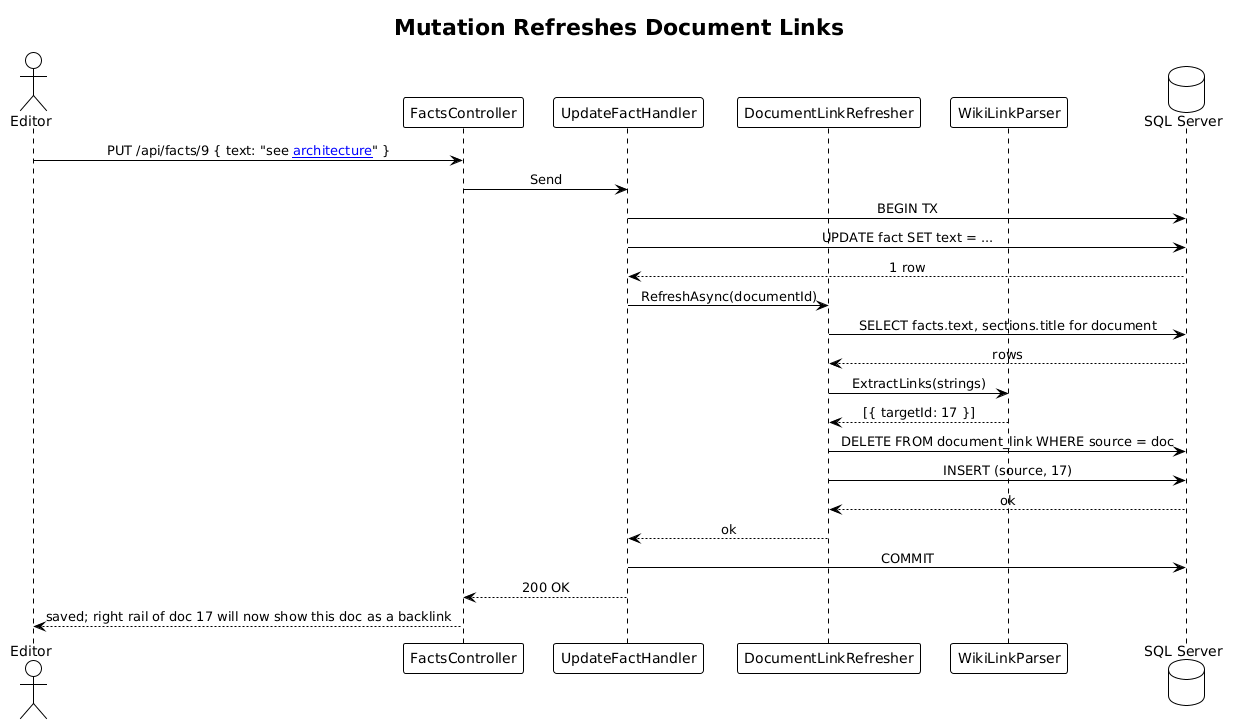

The diagram above was rendered by PlantUML. Its source (embedded in the PNG):
@startuml
!theme plain
skinparam sequenceMessageAlign center

title Mutation Refreshes Document Links

actor Editor
participant "FactsController" as Ctrl
participant "UpdateFactHandler" as H
participant "DocumentLinkRefresher" as R
participant "WikiLinkParser" as P
database "SQL Server" as DB

Editor -> Ctrl: PUT /api/facts/9 { text: "see [[L1 architecture]]" }
Ctrl -> H: Send

H -> DB: BEGIN TX
H -> DB: UPDATE fact SET text = ...
DB --> H: 1 row
H -> R: RefreshAsync(documentId)

R -> DB: SELECT facts.text, sections.title for document
DB --> R: rows
R -> P: ExtractLinks(strings)
P --> R: [{ targetId: 17 }]
R -> DB: DELETE FROM document_link WHERE source = doc
R -> DB: INSERT (source, 17)
DB --> R: ok

R --> H: ok
H -> DB: COMMIT
H --> Ctrl: 200 OK
Ctrl --> Editor: saved; right rail of doc 17 will now show this doc as a backlink
@enduml